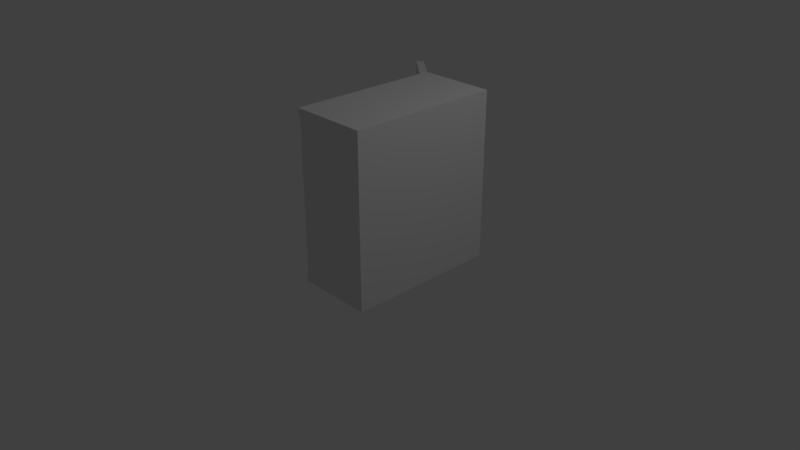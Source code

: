 # Source: Schranko4.blend  (saved by Blender 2.79.0; exported with 4.5.12 LTS)
import bpy
from mathutils import Matrix  # noqa: F401  (used for matrix-valued properties, if any)

bpy.ops.wm.read_factory_settings(use_empty=True)
scene = bpy.context.scene
scene.name = 'Scene'

# ---- collections
col_collection_1 = bpy.data.collections.new('Collection 1'); scene.collection.children.link(col_collection_1)

# ---- materials (node trees are filled in below, after node groups)
mat_material = bpy.data.materials.new('Material')
mat_material.alpha_threshold = 0.0
mat_material.use_transparent_shadow = False
mat_material.roughness = 0.5
mat_material.line_color = (0.0, 0.0, 0.0, 1.0)

# ---- material node trees

# ---- world
world_world = bpy.data.worlds.new('World'); scene.world = world_world
world_world.color = (0.05088, 0.05088, 0.05088)
world_world.use_sun_shadow = False
world_world.sun_shadow_jitter_overblur = 0.0
world_world.cycles.sampling_method = 'MANUAL'

# ---- cameras
cam_camera = bpy.data.cameras.new('Camera')
cam_camera.clip_end = 100.0
cam_camera.lens = 35.0
cam_camera.sensor_width = 32.0
cam_camera.sensor_height = 18.0
cam_camera.ortho_scale = 7.314
cam_camera.dof.focus_distance = 0.0
cam_camera.dof.aperture_fstop = 128.0

# ---- lights
light_lamp = bpy.data.lights.new('Lamp', 'POINT')
light_lamp.transmission_factor = 0.0
light_lamp.cutoff_distance = 30.0
light_lamp.energy = 100.0
light_lamp.shadow_buffer_clip_start = 1.001
light_lamp.shadow_soft_size = 0.1
light_lamp.shadow_maximum_resolution = 0.006
light_lamp.use_absolute_resolution = True

# ---- meshes
me_cube_006 = bpy.data.meshes.new('Cube.006')
me_cube_006.from_pydata([(-1.0, -1.0, -1.0), (-1.0, -1.0, 1.0), (-1.0, 1.0, -1.0), (-1.0, 1.0, 1.0), (1.0, -1.0, -1.0), (1.0, -1.0, 1.0), (1.0, 1.0, -1.0), (1.0, 1.0, 1.0), (-1.0, 37.0, -1.0), (-1.0, 37.0, 1.0), (-1.0, 39.0, -1.0), (-1.0, 39.0, 1.0), (1.0, 37.0, -1.0), (1.0, 37.0, 1.0), (1.0, 39.0, -1.0), (1.0, 39.0, 1.0), (1.0, -1.0, -1.0), (1.0, -1.0, 1.0), (1.0, 39.0, -1.0), (1.0, 39.0, 1.0), (1.258, -1.0, -1.0), (1.258, -1.0, 1.0), (1.258, 39.0, -1.0), (1.258, 39.0, 1.0), (-1.258, -1.0, -1.0), (-1.258, -1.0, 1.0), (-1.258, 18.6, -1.0), (-1.258, 18.6, 1.0), (-1.0, -1.0, -1.0), (-1.0, -1.0, 1.0), (-1.0, 18.6, -1.0), (-1.0, 18.6, 1.0), (1.258, 39.0, 1.0), (1.258, -1.0, 1.0), (-1.323, -1.0, 1.0), (-1.323, 39.0, 1.0), (1.258, 39.0, 1.1), (1.258, -1.0, 1.1), (-1.323, -1.0, 1.1), (-1.323, 39.0, 1.1), (-2.931, 50.36, -1.0), (-2.931, 50.36, 1.0), (-0.9933, 37.76, -1.0), (-0.9933, 37.76, 1.0), (-3.097, 48.83, -1.0), (-3.097, 48.83, 1.0), (-1.159, 36.23, -1.0), (-1.159, 36.23, 1.0), (1.258, 39.0, -1.1), (1.258, -1.0, -1.1), (-1.323, -1.0, -1.1), (-1.323, 39.0, -1.1), (1.258, 39.0, -1.0), (1.258, -1.0, -1.0), (-1.323, -1.0, -1.0), (-1.323, 39.0, -1.0)], [], [(0, 1, 3, 2), (2, 3, 7, 6), (6, 7, 5, 4), (4, 5, 1, 0), (2, 6, 4, 0), (7, 3, 1, 5), (8, 9, 11, 10), (10, 11, 15, 14), (14, 15, 13, 12), (12, 13, 9, 8), (10, 14, 12, 8), (15, 11, 9, 13), (16, 17, 19, 18), (18, 19, 23, 22), (22, 23, 21, 20), (20, 21, 17, 16), (18, 22, 20, 16), (23, 19, 17, 21), (24, 25, 27, 26), (26, 27, 31, 30), (30, 31, 29, 28), (28, 29, 25, 24), (26, 30, 28, 24), (31, 27, 25, 29), (32, 33, 34, 35), (36, 39, 38, 37), (32, 36, 37, 33), (33, 37, 38, 34), (34, 38, 39, 35), (36, 32, 35, 39), (40, 41, 43, 42), (42, 43, 47, 46), (46, 47, 45, 44), (44, 45, 41, 40), (42, 46, 44, 40), (47, 43, 41, 45), (48, 49, 50, 51), (52, 55, 54, 53), (48, 52, 53, 49), (49, 53, 54, 50), (50, 54, 55, 51), (52, 48, 51, 55)])
me_cube_006.materials.append(mat_material)
me_cube_006.use_remesh_preserve_volume = False
me_cube_006.use_remesh_preserve_attributes = False
me_cube_006.use_mirror_vertex_groups = False
me_cube_006.update()

# ---- objects
ob_locker130 = bpy.data.objects.new('Locker130', me_cube_006)
ob_lamp = bpy.data.objects.new('Lamp', light_lamp)
ob_camera = bpy.data.objects.new('Camera', cam_camera)

# ---- transforms, parenting, visibility, modifiers, constraints
ob_locker130.location = (0.5125, -0.95, 1.1)
ob_locker130.scale = (0.3875, 0.05, 1.0)
ob_locker130.lineart.crease_threshold = 0.0
ob_lamp.location = (4.076, 1.005, 5.904)
ob_lamp.rotation_euler = (0.6503, 0.05522, 1.866)
ob_lamp.lock_rotations_4d = False
ob_lamp.empty_display_type = 'ARROWS'
ob_lamp.color = (0.0, 0.0, 0.0, 0.0)
ob_lamp.lineart.crease_threshold = 0.0
ob_camera.location = (7.481, -6.508, 5.344)
ob_camera.rotation_euler = (1.109, 0.0, 0.8149)
ob_camera.lock_rotations_4d = False
ob_camera.empty_display_type = 'ARROWS'
ob_camera.color = (0.0, 0.0, 0.0, 0.0)
ob_camera.display_type = 'WIRE'
ob_camera.lineart.crease_threshold = 0.0

# ---- collection membership
col_collection_1.objects.link(ob_locker130)
col_collection_1.objects.link(ob_lamp)
col_collection_1.objects.link(ob_camera)

# ---- scene / render settings (as saved in the file)
scene.camera = ob_camera
scene.frame_start = 1; scene.frame_end = 250; scene.frame_set(1)
scene.render.engine = 'BLENDER_EEVEE_NEXT'
scene.render.resolution_percentage = 50
scene.render.dither_intensity = 0.0
scene.cycles.use_denoising = False
scene.cycles.samples = 128
scene.cycles.sampling_pattern = 'TABULATED_SOBOL'
scene.cycles.use_adaptive_sampling = False
scene.cycles.use_light_tree = False
scene.cycles.blur_glossy = 0.0
scene.cycles.sample_clamp_indirect = 0.0
scene.view_settings.view_transform = 'Standard'
bpy.context.view_layer.update()
